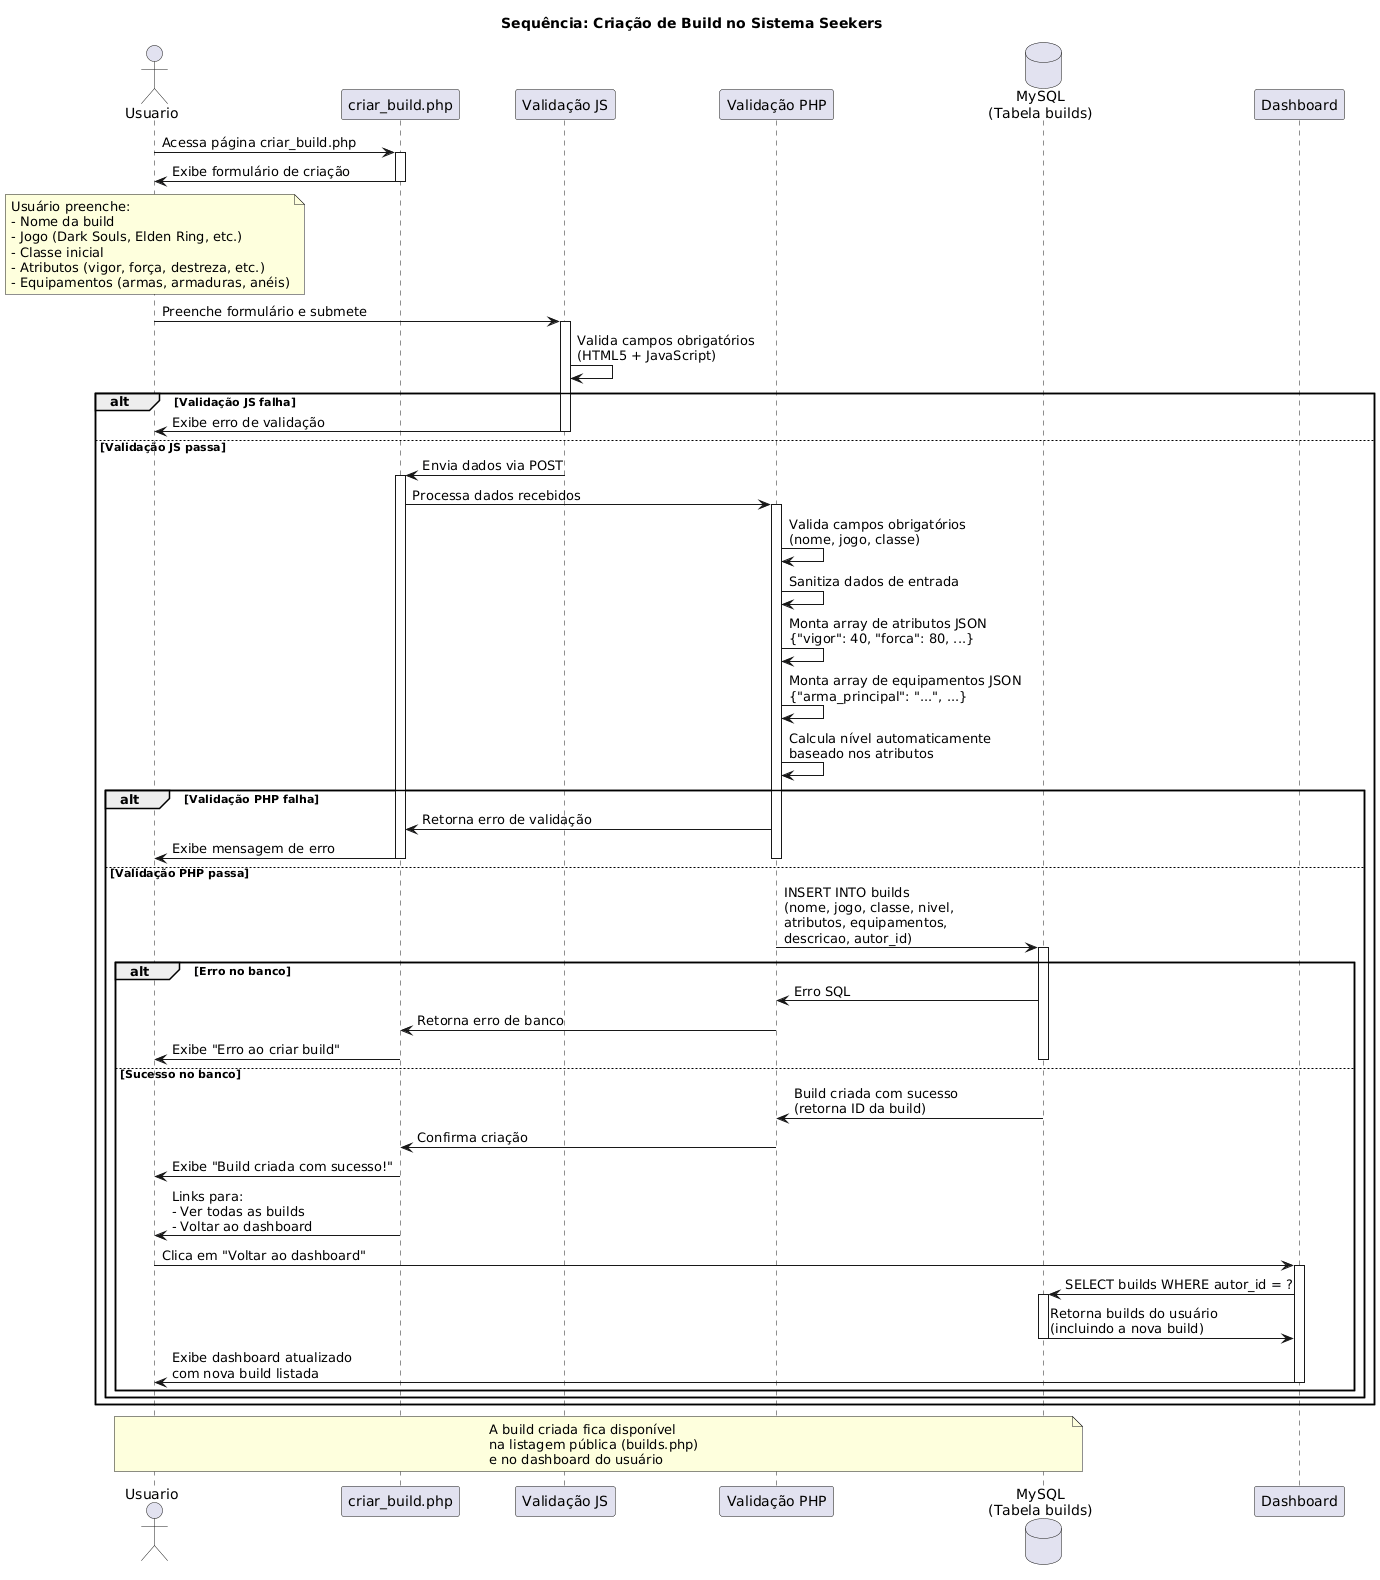

The diagram above was rendered by PlantUML. Its source (embedded in the PNG):
@startuml
actor Usuario as U
participant "criar_build.php" as CB
participant "Validação JS" as VJS
participant "Validação PHP" as VPH
database "MySQL\n(Tabela builds)" as DB
participant "Dashboard" as DASH

title Sequência: Criação de Build no Sistema Seekers

U -> CB : Acessa página criar_build.php
activate CB
CB -> U : Exibe formulário de criação
deactivate CB

note over U : Usuário preenche:\n- Nome da build\n- Jogo (Dark Souls, Elden Ring, etc.)\n- Classe inicial\n- Atributos (vigor, força, destreza, etc.)\n- Equipamentos (armas, armaduras, anéis)

U -> VJS : Preenche formulário e submete
activate VJS
VJS -> VJS : Valida campos obrigatórios\n(HTML5 + JavaScript)

alt Validação JS falha
    VJS -> U : Exibe erro de validação
    deactivate VJS
else Validação JS passa
    VJS -> CB : Envia dados via POST
    deactivate VJS
    
    activate CB
    CB -> VPH : Processa dados recebidos
    activate VPH
    
    VPH -> VPH : Valida campos obrigatórios\n(nome, jogo, classe)
    VPH -> VPH : Sanitiza dados de entrada
    VPH -> VPH : Monta array de atributos JSON\n{"vigor": 40, "forca": 80, ...}
    VPH -> VPH : Monta array de equipamentos JSON\n{"arma_principal": "...", ...}
    VPH -> VPH : Calcula nível automaticamente\nbaseado nos atributos
    
    alt Validação PHP falha
        VPH -> CB : Retorna erro de validação
        CB -> U : Exibe mensagem de erro
        deactivate VPH
        deactivate CB
    else Validação PHP passa
        VPH -> DB : INSERT INTO builds\n(nome, jogo, classe, nivel,\natributos, equipamentos,\ndescricao, autor_id)
        activate DB
        
        alt Erro no banco
            DB -> VPH : Erro SQL
            VPH -> CB : Retorna erro de banco
            CB -> U : Exibe "Erro ao criar build"
            deactivate DB
            deactivate VPH
            deactivate CB
        else Sucesso no banco
            DB -> VPH : Build criada com sucesso\n(retorna ID da build)
            deactivate DB
            VPH -> CB : Confirma criação
            deactivate VPH
            
            CB -> U : Exibe "Build criada com sucesso!"
            CB -> U : Links para:\n- Ver todas as builds\n- Voltar ao dashboard
            deactivate CB
            
            U -> DASH : Clica em "Voltar ao dashboard"
            activate DASH
            DASH -> DB : SELECT builds WHERE autor_id = ?
            activate DB
            DB -> DASH : Retorna builds do usuário\n(incluindo a nova build)
            deactivate DB
            DASH -> U : Exibe dashboard atualizado\ncom nova build listada
            deactivate DASH
        end
    end
end

note over U, DB : A build criada fica disponível\nna listagem pública (builds.php)\ne no dashboard do usuário
@enduml